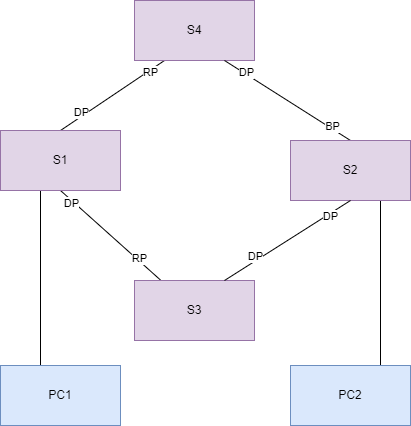

The diagram above was exported from draw.io. Its source (the exported page's mxGraphModel, read from the mxfile embedded in the PNG):
<mxGraphModel dx="1366" dy="893" grid="1" gridSize="10" guides="1" tooltips="1" connect="1" arrows="1" fold="1" page="1" pageScale="1" pageWidth="827" pageHeight="1169" math="0" shadow="0">
  <root>
    <mxCell id="0" />
    <mxCell id="1" parent="0" />
    <mxCell id="79EXF0ydmt2TlgSP35o7-6" style="rounded=0;orthogonalLoop=1;jettySize=auto;html=1;exitX=0.5;exitY=1;exitDx=0;exitDy=0;endArrow=none;endFill=0;" edge="1" parent="1" source="79EXF0ydmt2TlgSP35o7-1" target="79EXF0ydmt2TlgSP35o7-2">
      <mxGeometry relative="1" as="geometry" />
    </mxCell>
    <mxCell id="79EXF0ydmt2TlgSP35o7-10" value="DP" style="edgeLabel;html=1;align=center;verticalAlign=middle;resizable=0;points=[];" vertex="1" connectable="0" parent="79EXF0ydmt2TlgSP35o7-6">
      <mxGeometry x="-0.7614" y="-2" relative="1" as="geometry">
        <mxPoint as="offset" />
      </mxGeometry>
    </mxCell>
    <mxCell id="79EXF0ydmt2TlgSP35o7-13" value="RP" style="edgeLabel;html=1;align=center;verticalAlign=middle;resizable=0;points=[];" vertex="1" connectable="0" parent="79EXF0ydmt2TlgSP35o7-6">
      <mxGeometry x="0.5335" y="3" relative="1" as="geometry">
        <mxPoint y="1" as="offset" />
      </mxGeometry>
    </mxCell>
    <mxCell id="79EXF0ydmt2TlgSP35o7-9" style="rounded=0;orthogonalLoop=1;jettySize=auto;html=1;exitX=0.5;exitY=0;exitDx=0;exitDy=0;entryX=0.25;entryY=1;entryDx=0;entryDy=0;endArrow=none;endFill=0;" edge="1" parent="1" source="79EXF0ydmt2TlgSP35o7-1" target="79EXF0ydmt2TlgSP35o7-3">
      <mxGeometry relative="1" as="geometry" />
    </mxCell>
    <mxCell id="79EXF0ydmt2TlgSP35o7-11" value="DP" style="edgeLabel;html=1;align=center;verticalAlign=middle;resizable=0;points=[];" vertex="1" connectable="0" parent="79EXF0ydmt2TlgSP35o7-9">
      <mxGeometry x="-0.5547" y="4" relative="1" as="geometry">
        <mxPoint as="offset" />
      </mxGeometry>
    </mxCell>
    <mxCell id="79EXF0ydmt2TlgSP35o7-12" value="RP" style="edgeLabel;html=1;align=center;verticalAlign=middle;resizable=0;points=[];" vertex="1" connectable="0" parent="79EXF0ydmt2TlgSP35o7-9">
      <mxGeometry x="0.7059" y="-2" relative="1" as="geometry">
        <mxPoint as="offset" />
      </mxGeometry>
    </mxCell>
    <mxCell id="79EXF0ydmt2TlgSP35o7-20" style="edgeStyle=orthogonalEdgeStyle;rounded=0;orthogonalLoop=1;jettySize=auto;html=1;exitX=0.5;exitY=1;exitDx=0;exitDy=0;entryX=0.5;entryY=0;entryDx=0;entryDy=0;endArrow=none;endFill=0;" edge="1" parent="1">
      <mxGeometry relative="1" as="geometry">
        <mxPoint x="260" y="410" as="sourcePoint" />
        <mxPoint x="260" y="585" as="targetPoint" />
      </mxGeometry>
    </mxCell>
    <mxCell id="79EXF0ydmt2TlgSP35o7-1" value="S1" style="rounded=0;whiteSpace=wrap;html=1;fillColor=#e1d5e7;strokeColor=#9673a6;" vertex="1" parent="1">
      <mxGeometry x="220" y="350" width="120" height="60" as="geometry" />
    </mxCell>
    <mxCell id="79EXF0ydmt2TlgSP35o7-2" value="S3" style="rounded=0;whiteSpace=wrap;html=1;fillColor=#e1d5e7;strokeColor=#9673a6;" vertex="1" parent="1">
      <mxGeometry x="354" y="500" width="120" height="60" as="geometry" />
    </mxCell>
    <mxCell id="79EXF0ydmt2TlgSP35o7-3" value="S4" style="rounded=0;whiteSpace=wrap;html=1;fillColor=#e1d5e7;strokeColor=#9673a6;" vertex="1" parent="1">
      <mxGeometry x="354" y="220" width="120" height="60" as="geometry" />
    </mxCell>
    <mxCell id="79EXF0ydmt2TlgSP35o7-8" style="rounded=0;orthogonalLoop=1;jettySize=auto;html=1;exitX=0.5;exitY=0;exitDx=0;exitDy=0;entryX=0.75;entryY=1;entryDx=0;entryDy=0;endArrow=none;endFill=0;" edge="1" parent="1" source="79EXF0ydmt2TlgSP35o7-4" target="79EXF0ydmt2TlgSP35o7-3">
      <mxGeometry relative="1" as="geometry" />
    </mxCell>
    <mxCell id="79EXF0ydmt2TlgSP35o7-14" value="BP" style="edgeLabel;html=1;align=center;verticalAlign=middle;resizable=0;points=[];" vertex="1" connectable="0" parent="79EXF0ydmt2TlgSP35o7-8">
      <mxGeometry x="-0.6942" y="-2" relative="1" as="geometry">
        <mxPoint as="offset" />
      </mxGeometry>
    </mxCell>
    <mxCell id="79EXF0ydmt2TlgSP35o7-15" value="DP" style="edgeLabel;html=1;align=center;verticalAlign=middle;resizable=0;points=[];" vertex="1" connectable="0" parent="79EXF0ydmt2TlgSP35o7-8">
      <mxGeometry x="0.6665" y="-2" relative="1" as="geometry">
        <mxPoint x="-1" as="offset" />
      </mxGeometry>
    </mxCell>
    <mxCell id="79EXF0ydmt2TlgSP35o7-21" style="edgeStyle=orthogonalEdgeStyle;rounded=0;orthogonalLoop=1;jettySize=auto;html=1;exitX=0.75;exitY=1;exitDx=0;exitDy=0;entryX=0.75;entryY=0;entryDx=0;entryDy=0;endArrow=none;endFill=0;" edge="1" parent="1" source="79EXF0ydmt2TlgSP35o7-4" target="79EXF0ydmt2TlgSP35o7-19">
      <mxGeometry relative="1" as="geometry" />
    </mxCell>
    <mxCell id="79EXF0ydmt2TlgSP35o7-4" value="S2" style="rounded=0;whiteSpace=wrap;html=1;fillColor=#e1d5e7;strokeColor=#9673a6;" vertex="1" parent="1">
      <mxGeometry x="510" y="360" width="120" height="60" as="geometry" />
    </mxCell>
    <mxCell id="79EXF0ydmt2TlgSP35o7-7" style="rounded=0;orthogonalLoop=1;jettySize=auto;html=1;exitX=0.5;exitY=1;exitDx=0;exitDy=0;endArrow=none;endFill=0;entryX=0.75;entryY=0;entryDx=0;entryDy=0;" edge="1" parent="1" source="79EXF0ydmt2TlgSP35o7-4" target="79EXF0ydmt2TlgSP35o7-2">
      <mxGeometry relative="1" as="geometry">
        <mxPoint x="540" y="440" as="sourcePoint" />
        <mxPoint x="641" y="530" as="targetPoint" />
      </mxGeometry>
    </mxCell>
    <mxCell id="79EXF0ydmt2TlgSP35o7-16" value="DP" style="edgeLabel;html=1;align=center;verticalAlign=middle;resizable=0;points=[];" vertex="1" connectable="0" parent="79EXF0ydmt2TlgSP35o7-7">
      <mxGeometry x="0.4785" y="-4" relative="1" as="geometry">
        <mxPoint as="offset" />
      </mxGeometry>
    </mxCell>
    <mxCell id="79EXF0ydmt2TlgSP35o7-17" value="DP" style="edgeLabel;html=1;align=center;verticalAlign=middle;resizable=0;points=[];" vertex="1" connectable="0" parent="79EXF0ydmt2TlgSP35o7-7">
      <mxGeometry x="-0.6459" y="2" relative="1" as="geometry">
        <mxPoint as="offset" />
      </mxGeometry>
    </mxCell>
    <mxCell id="79EXF0ydmt2TlgSP35o7-18" value="PC1" style="rounded=0;whiteSpace=wrap;html=1;fillColor=#dae8fc;strokeColor=#6c8ebf;" vertex="1" parent="1">
      <mxGeometry x="220" y="585" width="120" height="60" as="geometry" />
    </mxCell>
    <mxCell id="79EXF0ydmt2TlgSP35o7-19" value="PC2" style="rounded=0;whiteSpace=wrap;html=1;fillColor=#dae8fc;strokeColor=#6c8ebf;" vertex="1" parent="1">
      <mxGeometry x="510" y="585" width="120" height="60" as="geometry" />
    </mxCell>
  </root>
</mxGraphModel>